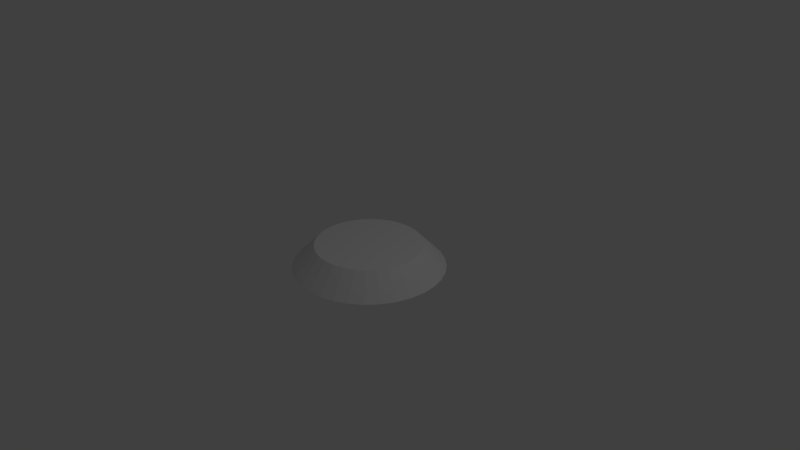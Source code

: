 # Source: Base.blend  (saved by Blender 2.79.0; exported with 4.5.12 LTS)
import bpy
from mathutils import Matrix  # noqa: F401  (used for matrix-valued properties, if any)

bpy.ops.wm.read_factory_settings(use_empty=True)
scene = bpy.context.scene
scene.name = 'Scene'

# ---- collections
col_collection_1 = bpy.data.collections.new('Collection 1'); scene.collection.children.link(col_collection_1)

# ---- world
world_world = bpy.data.worlds.new('World'); scene.world = world_world
world_world.color = (0.05088, 0.05088, 0.05088)
world_world.use_sun_shadow = False
world_world.sun_shadow_jitter_overblur = 0.0
world_world.cycles.sampling_method = 'MANUAL'

# ---- cameras
cam_camera = bpy.data.cameras.new('Camera')
cam_camera.clip_end = 100.0
cam_camera.lens = 35.0
cam_camera.sensor_width = 32.0
cam_camera.sensor_height = 18.0
cam_camera.ortho_scale = 7.314
cam_camera.dof.focus_distance = 0.0
cam_camera.dof.aperture_fstop = 128.0

# ---- lights
light_lamp = bpy.data.lights.new('Lamp', 'POINT')
light_lamp.transmission_factor = 0.0
light_lamp.cutoff_distance = 30.0
light_lamp.energy = 100.0
light_lamp.shadow_buffer_clip_start = 1.001
light_lamp.shadow_soft_size = 0.1
light_lamp.shadow_maximum_resolution = 0.006
light_lamp.use_absolute_resolution = True

# ---- meshes
me_cylinder = bpy.data.meshes.new('Cylinder')
me_cylinder.from_pydata([(0.0, 1.0, -0.2712), (3.484e-08, 0.7066, 0.2712), (0.1951, 0.9808, -0.2712), (0.1379, 0.693, 0.2712), (0.3827, 0.9239, -0.2712), (0.2704, 0.6528, 0.2712), (0.5556, 0.8315, -0.2712), (0.3926, 0.5875, 0.2712), (0.7071, 0.7071, -0.2712), (0.4996, 0.4996, 0.2712), (0.8315, 0.5556, -0.2712), (0.5875, 0.3926, 0.2712), (0.9239, 0.3827, -0.2712), (0.6528, 0.2704, 0.2712), (0.9808, 0.1951, -0.2712), (0.693, 0.1379, 0.2712), (1.0, 7.55e-08, -0.2712), (0.7066, 1.37e-07, 0.2712), (0.9808, -0.1951, -0.2712), (0.693, -0.1379, 0.2712), (0.9239, -0.3827, -0.2712), (0.6528, -0.2704, 0.2712), (0.8315, -0.5556, -0.2712), (0.5875, -0.3926, 0.2712), (0.7071, -0.7071, -0.2712), (0.4996, -0.4996, 0.2712), (0.5556, -0.8315, -0.2712), (0.3926, -0.5875, 0.2712), (0.3827, -0.9239, -0.2712), (0.2704, -0.6528, 0.2712), (0.1951, -0.9808, -0.2712), (0.1379, -0.693, 0.2712), (-3.258e-07, -1.0, -0.2712), (-1.954e-07, -0.7066, 0.2712), (-0.1951, -0.9808, -0.2712), (-0.1379, -0.693, 0.2712), (-0.3827, -0.9239, -0.2712), (-0.2704, -0.6528, 0.2712), (-0.5556, -0.8315, -0.2712), (-0.3926, -0.5875, 0.2712), (-0.7071, -0.7071, -0.2712), (-0.4996, -0.4996, 0.2712), (-0.8315, -0.5556, -0.2712), (-0.5875, -0.3926, 0.2712), (-0.9239, -0.3827, -0.2712), (-0.6528, -0.2704, 0.2712), (-0.9808, -0.1951, -0.2712), (-0.693, -0.1379, 0.2712), (-1.0, 9.656e-07, -0.2712), (-0.7066, 7.659e-07, 0.2712), (-0.9808, 0.1951, -0.2712), (-0.693, 0.1379, 0.2712), (-0.9239, 0.3827, -0.2712), (-0.6528, 0.2704, 0.2712), (-0.8315, 0.5556, -0.2712), (-0.5875, 0.3926, 0.2712), (-0.7071, 0.7071, -0.2712), (-0.4996, 0.4996, 0.2712), (-0.5556, 0.8315, -0.2712), (-0.3926, 0.5875, 0.2712), (-0.3827, 0.9239, -0.2712), (-0.2704, 0.6528, 0.2712), (-0.1951, 0.9808, -0.2712), (-0.1379, 0.693, 0.2712)], [], [(0, 1, 3, 2), (2, 3, 5, 4), (4, 5, 7, 6), (6, 7, 9, 8), (8, 9, 11, 10), (10, 11, 13, 12), (12, 13, 15, 14), (14, 15, 17, 16), (16, 17, 19, 18), (18, 19, 21, 20), (20, 21, 23, 22), (22, 23, 25, 24), (24, 25, 27, 26), (26, 27, 29, 28), (28, 29, 31, 30), (30, 31, 33, 32), (32, 33, 35, 34), (34, 35, 37, 36), (36, 37, 39, 38), (38, 39, 41, 40), (40, 41, 43, 42), (42, 43, 45, 44), (44, 45, 47, 46), (46, 47, 49, 48), (48, 49, 51, 50), (50, 51, 53, 52), (52, 53, 55, 54), (54, 55, 57, 56), (56, 57, 59, 58), (58, 59, 61, 60), (3, 1, 63, 61, 59, 57, 55, 53, 51, 49, 47, 45, 43, 41, 39, 37, 35, 33, 31, 29, 27, 25, 23, 21, 19, 17, 15, 13, 11, 9, 7, 5), (60, 61, 63, 62), (62, 63, 1, 0), (0, 2, 4, 6, 8, 10, 12, 14, 16, 18, 20, 22, 24, 26, 28, 30, 32, 34, 36, 38, 40, 42, 44, 46, 48, 50, 52, 54, 56, 58, 60, 62)])
me_cylinder.use_remesh_preserve_volume = False
me_cylinder.use_remesh_preserve_attributes = False
me_cylinder.use_mirror_vertex_groups = False
me_cylinder.update()

# ---- objects
ob_cylinder = bpy.data.objects.new('Cylinder', me_cylinder)
ob_lamp = bpy.data.objects.new('Lamp', light_lamp)
ob_camera = bpy.data.objects.new('Camera', cam_camera)

# ---- transforms, parenting, visibility, modifiers, constraints
ob_cylinder.location = (0.0, 0.0, 0.0)
ob_cylinder.scale = (1.0, 1.0, 0.566)
ob_cylinder.lineart.crease_threshold = 0.0
ob_lamp.location = (4.076, 1.005, 5.904)
ob_lamp.rotation_euler = (0.6503, 0.05522, 1.866)
ob_lamp.lock_rotations_4d = False
ob_lamp.empty_display_type = 'ARROWS'
ob_lamp.color = (0.0, 0.0, 0.0, 0.0)
ob_lamp.lineart.crease_threshold = 0.0
ob_camera.location = (7.481, -6.508, 5.344)
ob_camera.rotation_euler = (1.109, 0.0, 0.8149)
ob_camera.lock_rotations_4d = False
ob_camera.empty_display_type = 'ARROWS'
ob_camera.color = (0.0, 0.0, 0.0, 0.0)
ob_camera.display_type = 'WIRE'
ob_camera.lineart.crease_threshold = 0.0

# ---- collection membership
col_collection_1.objects.link(ob_cylinder)
col_collection_1.objects.link(ob_lamp)
col_collection_1.objects.link(ob_camera)

# ---- scene / render settings (as saved in the file)
scene.camera = ob_camera
scene.frame_start = 1; scene.frame_end = 250; scene.frame_set(1)
scene.render.engine = 'BLENDER_EEVEE_NEXT'
scene.render.resolution_percentage = 50
scene.render.dither_intensity = 0.0
scene.cycles.use_denoising = False
scene.cycles.samples = 128
scene.cycles.sampling_pattern = 'TABULATED_SOBOL'
scene.cycles.use_adaptive_sampling = False
scene.cycles.use_light_tree = False
scene.cycles.blur_glossy = 0.0
scene.cycles.sample_clamp_indirect = 0.0
scene.view_settings.view_transform = 'Standard'
bpy.context.view_layer.update()

